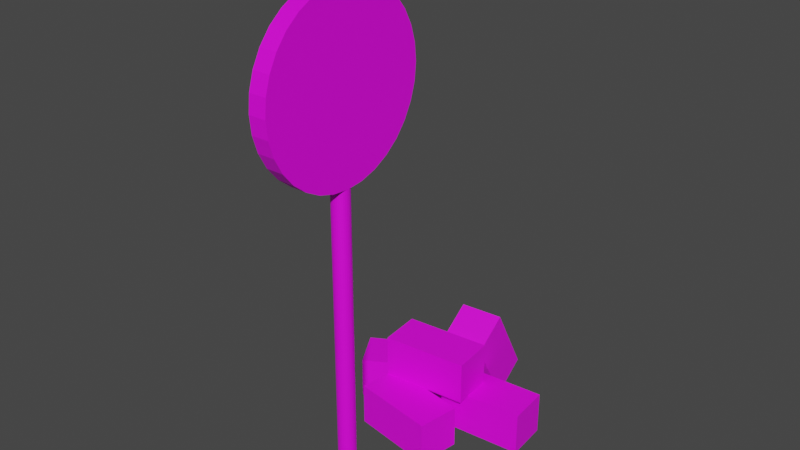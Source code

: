 # Source: MudBlockSite.blend  (saved by Blender 2.82.7; exported with 4.5.12 LTS)
import bpy
from mathutils import Matrix  # noqa: F401  (used for matrix-valued properties, if any)

bpy.ops.wm.read_factory_settings(use_empty=True)
scene = bpy.context.scene
scene.name = 'Scene'

# ---- collections
col_collection = bpy.data.collections.new('Collection'); scene.collection.children.link(col_collection)

# ---- images (referenced by path relative to the original .blend; pixels are not part of the script)
import os
ASSET_DIR = os.environ.get("B2B_ASSET_DIR", "")  # directory of the original .blend (textures are referenced by path, not embedded)
HERE = os.path.dirname(os.path.abspath(__file__))  # packed textures are extracted next to this script under _unpacked/

def load_image(name, relpath, width, height, colorspace="sRGB"):
    """Load a texture the original file referenced (path relative to the .blend, or extracted next to this script)."""
    p = next((c for c in (os.path.join(HERE, relpath), os.path.join(ASSET_DIR, relpath)) if relpath and os.path.exists(c)), "")
    if p:
        img = bpy.data.images.load(p, check_existing=True)
        img.name = name
    else:  # same state as the original file: an image datablock whose file is absent (Cycles renders it pink)
        img = bpy.data.images.new(name, width, height)
        img.source = "FILE"
        img.filepath = "//" + (relpath or name)
    img.colorspace_settings.name = colorspace
    return img
img_jpg_jpg_001 = load_image('jpg.jpg.001', 'jpg.jpg', 1024, 1024, 'sRGB')

# ---- materials (node trees are filled in below, after node groups)
mat_bricksign = bpy.data.materials.new('BrickSign')
mat_bricksign.use_transparent_shadow = False

# ---- material node trees
mat_bricksign.use_nodes = True; mat_bricksign.node_tree.nodes.clear()
_N = mat_bricksign.node_tree.nodes; _L = mat_bricksign.node_tree.links
n0 = _N.new('ShaderNodeOutputMaterial'); n0.name = 'Material Output'; n0.location = (300, 300)
n1 = _N.new('ShaderNodeBsdfPrincipled'); n1.name = 'Principled BSDF'; n1.location = (10, 300)
n1.distribution = 'GGX'
n1.subsurface_method = 'BURLEY'
n1.inputs[3].default_value = 1.45
n1.inputs[27].default_value = (0.0, 0.0, 0.0, 1.0)
n1.inputs[28].default_value = 1.0
n2 = _N.new('ShaderNodeTexImage'); n2.name = 'Image Texture'; n2.location = (-280, 280)
n2.image = img_jpg_jpg_001
_L.new(n1.outputs[0], n0.inputs[0])
_L.new(n2.outputs[0], n1.inputs[0])
n0.is_active_output = True

# ---- world
world_world = bpy.data.worlds.new('World'); scene.world = world_world
world_world.use_nodes = True; world_world.node_tree.nodes.clear()
_N = world_world.node_tree.nodes; _L = world_world.node_tree.links
n0 = _N.new('ShaderNodeOutputWorld'); n0.name = 'World Output'; n0.location = (300, 300)
n1 = _N.new('ShaderNodeBackground'); n1.name = 'Background'; n1.location = (10, 300)
n1.inputs[0].default_value = (0.05088, 0.05088, 0.05088, 1.0)
_L.new(n1.outputs[0], n0.inputs[0])
n0.is_active_output = True
world_world.color = (0.05088, 0.05088, 0.05088)
world_world.use_sun_shadow = False
world_world.sun_shadow_jitter_overblur = 0.0

# ---- meshes
me_cylinder_001 = bpy.data.meshes.new('Cylinder.001')
me_cylinder_001.from_pydata([(0.07288, 0.9769, 0.06214), (0.07288, 0.9769, 0.2815), (0.09428, 0.9748, 0.06214), (0.09428, 0.9748, 0.2815), (0.1149, 0.9685, 0.06214), (0.1149, 0.9685, 0.2815), (0.1338, 0.9584, 0.06214), (0.1338, 0.9584, 0.2815), (0.1504, 0.9448, 0.06214), (0.1504, 0.9448, 0.2815), (0.1641, 0.9281, 0.06214), (0.1641, 0.9281, 0.2815), (0.1742, 0.9092, 0.06214), (0.1742, 0.9092, 0.2815), (0.1805, 0.8886, 0.06214), (0.1805, 0.8886, 0.2815), (0.1826, 0.8672, 0.06214), (0.1826, 0.8672, 0.2815), (0.1805, 0.8458, 0.06214), (0.1805, 0.8458, 0.2815), (0.1742, 0.8252, 0.06214), (0.1742, 0.8252, 0.2815), (0.1641, 0.8063, 0.06214), (0.1641, 0.8063, 0.2815), (0.1504, 0.7896, 0.06214), (0.1504, 0.7896, 0.2815), (0.1338, 0.776, 0.06214), (0.1338, 0.776, 0.2815), (0.1149, 0.7659, 0.06214), (0.1149, 0.7659, 0.2815), (0.09428, 0.7596, 0.06214), (0.09428, 0.7596, 0.2815), (0.07288, 0.7575, 0.06214), (0.07288, 0.7575, 0.2815), (0.05149, 0.7596, 0.06214), (0.05149, 0.7596, 0.2815), (0.03091, 0.7659, 0.06214), (0.03091, 0.7659, 0.2815), (0.01195, 0.776, 0.06214), (0.01195, 0.776, 0.2815), (-0.004669, 0.7896, 0.06214), (-0.004669, 0.7896, 0.2815), (-0.01831, 0.8063, 0.06214), (-0.01831, 0.8063, 0.2815), (-0.02844, 0.8252, 0.06214), (-0.02844, 0.8252, 0.2815), (-0.03469, 0.8458, 0.06214), (-0.03469, 0.8458, 0.2815), (-0.03679, 0.8672, 0.06214), (-0.03679, 0.8672, 0.2815), (-0.03469, 0.8886, 0.06214), (-0.03469, 0.8886, 0.2815), (-0.02844, 0.9092, 0.06214), (-0.02844, 0.9092, 0.2815), (-0.01831, 0.9281, 0.06214), (-0.01831, 0.9281, 0.2815), (-0.004669, 0.9448, 0.06214), (-0.004669, 0.9448, 0.2815), (0.01195, 0.9584, 0.06214), (0.01195, 0.9584, 0.2815), (0.03091, 0.9685, 0.06214), (0.03091, 0.9685, 0.2815), (0.05149, 0.9748, 0.06214), (0.05149, 0.9748, 0.2815), (-0.1129, 3.832, 0.07363), (-0.07148, 3.359, 0.06266), (0.4334, 3.88, 0.07363), (0.4748, 3.407, 0.06266), (-0.06508, 3.286, 0.1116), (-0.02369, 2.813, 0.1007), (0.4812, 3.334, 0.1116), (0.5226, 2.861, 0.1007), (0.6586, 2.184, 0.08407), (0.6586, 2.184, 0.06214), (0.5693, 1.643, 0.08407), (0.5693, 1.643, 0.06214), (-0.4235, 2.363, 0.08407), (-0.4235, 2.363, 0.06214), (-0.5128, 1.822, 0.08407), (-0.5128, 1.822, 0.06214), (-0.2304, 3.264, 0.08407), (-0.2304, 3.264, 0.06214), (0.04384, 2.789, 0.08407), (0.04384, 2.789, 0.06214), (-1.18, 2.715, 0.08407), (-1.18, 2.715, 0.06214), (-0.906, 2.24, 0.08407), (-0.906, 2.24, 0.06214), (1.296, 3.08, 0.08407), (1.296, 3.08, 0.06214), (1.339, 2.533, 0.08407), (1.339, 2.533, 0.06214), (0.2022, 2.994, 0.08407), (0.2022, 2.994, 0.06214), (0.2454, 2.447, 0.08407), (0.2454, 2.447, 0.06214), (0.5945, 2.858, 0.106), (0.5945, 2.858, 0.08407), (0.6436, 2.312, 0.106), (0.6436, 2.312, 0.08407), (-0.4978, 2.76, 0.106), (-0.4978, 2.76, 0.08407), (-0.4488, 2.214, 0.106), (-0.4488, 2.214, 0.08407), (-0.03679, 1.964, 0.2596), (0.1826, 1.964, 0.2596), (-0.03679, 1.943, 0.251), (0.1826, 1.943, 0.251), (-0.03679, 1.88, 0.2428), (0.1826, 1.88, 0.2428), (-0.03679, 1.779, 0.2352), (0.1826, 1.779, 0.2352), (-0.03679, 1.643, 0.2285), (0.1826, 1.643, 0.2285), (-0.03679, 1.477, 0.2231), (0.1826, 1.477, 0.2231), (-0.03679, 1.287, 0.219), (0.1826, 1.287, 0.219), (-0.03679, 1.081, 0.2165), (0.1826, 1.081, 0.2165), (-0.03679, 0.8672, 0.2157), (0.1826, 0.8672, 0.2157), (-0.03679, 0.6532, 0.2165), (0.1826, 0.6532, 0.2165), (-0.03679, 0.4475, 0.219), (0.1826, 0.4475, 0.219), (-0.03679, 0.2579, 0.2231), (0.1826, 0.2579, 0.2231), (-0.03679, 0.09167, 0.2285), (0.1826, 0.09167, 0.2285), (-0.03679, -0.04473, 0.2352), (0.1826, -0.04473, 0.2352), (-0.03679, -0.1461, 0.2428), (0.1826, -0.1461, 0.2428), (-0.03679, -0.2085, 0.251), (0.1826, -0.2085, 0.251), (-0.03679, -0.2296, 0.2596), (0.1826, -0.2296, 0.2596), (-0.03679, -0.2085, 0.2681), (0.1826, -0.2085, 0.2681), (-0.03679, -0.1461, 0.2763), (0.1826, -0.1461, 0.2763), (-0.03679, -0.04473, 0.2839), (0.1826, -0.04473, 0.2839), (-0.03679, 0.09167, 0.2906), (0.1826, 0.09167, 0.2906), (-0.03679, 0.2579, 0.296), (0.1826, 0.2579, 0.296), (-0.03679, 0.4475, 0.3001), (0.1826, 0.4475, 0.3001), (-0.03679, 0.6532, 0.3026), (0.1826, 0.6532, 0.3026), (-0.03679, 0.8672, 0.3034), (0.1826, 0.8672, 0.3034), (-0.03679, 1.081, 0.3026), (0.1826, 1.081, 0.3026), (-0.03679, 1.287, 0.3001), (0.1826, 1.287, 0.3001), (-0.03679, 1.477, 0.296), (0.1826, 1.477, 0.296), (-0.03679, 1.643, 0.2906), (0.1826, 1.643, 0.2906), (-0.03679, 1.779, 0.2839), (0.1826, 1.779, 0.2839), (-0.03679, 1.88, 0.2763), (0.1826, 1.88, 0.2763), (-0.03679, 1.943, 0.2681), (0.1826, 1.943, 0.2681)], [], [(0, 1, 3, 2), (2, 3, 5, 4), (4, 5, 7, 6), (6, 7, 9, 8), (8, 9, 11, 10), (10, 11, 13, 12), (12, 13, 15, 14), (14, 15, 17, 16), (16, 17, 19, 18), (18, 19, 21, 20), (20, 21, 23, 22), (22, 23, 25, 24), (24, 25, 27, 26), (26, 27, 29, 28), (28, 29, 31, 30), (30, 31, 33, 32), (32, 33, 35, 34), (34, 35, 37, 36), (36, 37, 39, 38), (38, 39, 41, 40), (40, 41, 43, 42), (42, 43, 45, 44), (44, 45, 47, 46), (46, 47, 49, 48), (48, 49, 51, 50), (50, 51, 53, 52), (52, 53, 55, 54), (54, 55, 57, 56), (56, 57, 59, 58), (58, 59, 61, 60), (3, 1, 63, 61, 59, 57, 55, 53, 51, 49, 47, 45, 43, 41, 39, 37, 35, 33, 31, 29, 27, 25, 23, 21, 19, 17, 15, 13, 11, 9, 7, 5), (60, 61, 63, 62), (62, 63, 1, 0), (0, 2, 4, 6, 8, 10, 12, 14, 16, 18, 20, 22, 24, 26, 28, 30, 32, 34, 36, 38, 40, 42, 44, 46, 48, 50, 52, 54, 56, 58, 60, 62), (64, 68, 70, 66), (67, 66, 70, 71), (71, 70, 68, 69), (69, 65, 67, 71), (65, 64, 66, 67), (69, 68, 64, 65), (72, 76, 78, 74), (75, 74, 78, 79), (79, 78, 76, 77), (77, 73, 75, 79), (73, 72, 74, 75), (77, 76, 72, 73), (80, 84, 86, 82), (83, 82, 86, 87), (87, 86, 84, 85), (85, 81, 83, 87), (81, 80, 82, 83), (85, 84, 80, 81), (88, 92, 94, 90), (91, 90, 94, 95), (95, 94, 92, 93), (93, 89, 91, 95), (89, 88, 90, 91), (93, 92, 88, 89), (96, 100, 102, 98), (99, 98, 102, 103), (103, 102, 100, 101), (101, 97, 99, 103), (97, 96, 98, 99), (101, 100, 96, 97), (104, 105, 107, 106), (106, 107, 109, 108), (108, 109, 111, 110), (110, 111, 113, 112), (112, 113, 115, 114), (114, 115, 117, 116), (116, 117, 119, 118), (118, 119, 121, 120), (120, 121, 123, 122), (122, 123, 125, 124), (124, 125, 127, 126), (126, 127, 129, 128), (128, 129, 131, 130), (130, 131, 133, 132), (132, 133, 135, 134), (134, 135, 137, 136), (136, 137, 139, 138), (138, 139, 141, 140), (140, 141, 143, 142), (142, 143, 145, 144), (144, 145, 147, 146), (146, 147, 149, 148), (148, 149, 151, 150), (150, 151, 153, 152), (152, 153, 155, 154), (154, 155, 157, 156), (156, 157, 159, 158), (158, 159, 161, 160), (160, 161, 163, 162), (162, 163, 165, 164), (107, 105, 167, 165, 163, 161, 159, 157, 155, 153, 151, 149, 147, 145, 143, 141, 139, 137, 135, 133, 131, 129, 127, 125, 123, 121, 119, 117, 115, 113, 111, 109), (164, 165, 167, 166), (166, 167, 105, 104), (104, 106, 108, 110, 112, 114, 116, 118, 120, 122, 124, 126, 128, 130, 132, 134, 136, 138, 140, 142, 144, 146, 148, 150, 152, 154, 156, 158, 160, 162, 164, 166)])
_uv = me_cylinder_001.uv_layers.new(name='UVMap')
_uv.uv.foreach_set('vector', [0.5064, 0.5102, 0.5064, 0.5166, 0.506, 0.5166, 0.506, 0.5102, 0.506, 0.5102, 0.506, 0.5166, 0.5056, 0.5166, 0.5056, 0.5102, 0.5056, 0.5102, 0.5056, 0.5166, 0.5052, 0.5166, 0.5052, 0.5102, 0.5052, 0.5102, 0.5052, 0.5166, 0.5048, 0.5166, 0.5048, 0.5102, 0.5048, 0.5102, 0.5048, 0.5166, 0.5044, 0.5166, 0.5044, 0.5102, 0.5044, 0.5102, 0.5044, 0.5166, 0.504, 0.5166, 0.504, 0.5102, 0.504, 0.5102, 0.504, 0.5166, 0.5036, 0.5166, 0.5036, 0.5102, 0.5036, 0.5102, 0.5036, 0.5166, 0.5032, 0.5166, 0.5032, 0.5102, 0.5032, 0.5102, 0.5032, 0.5166, 0.5028, 0.5166, 0.5028, 0.5102, 0.5028, 0.5102, 0.5028, 0.5166, 0.5024, 0.5166, 0.5024, 0.5102, 0.5024, 0.5102, 0.5024, 0.5166, 0.502, 0.5166, 0.502, 0.5102, 0.502, 0.5102, 0.502, 0.5166, 0.5016, 0.5166, 0.5016, 0.5102, 0.5016, 0.5102, 0.5016, 0.5166, 0.5012, 0.5166, 0.5012, 0.5102, 0.5012, 0.5102, 0.5012, 0.5166, 0.5008, 0.5166, 0.5008, 0.5102, 0.5008, 0.5102, 0.5008, 0.5166, 0.5004, 0.5166, 0.5004, 0.5102, 0.5004, 0.5102, 0.5004, 0.5166, 0.5, 0.5166, 0.5, 0.5102, 0.5, 0.5102, 0.5, 0.5166, 0.4996, 0.5166, 0.4996, 0.5102, 0.4996, 0.5102, 0.4996, 0.5166, 0.4992, 0.5166, 0.4992, 0.5102, 0.4992, 0.5102, 0.4992, 0.5166, 0.4988, 0.5166, 0.4988, 0.5102, 0.4988, 0.5102, 0.4988, 0.5166, 0.4984, 0.5166, 0.4984, 0.5102, 0.4984, 0.5102, 0.4984, 0.5166, 0.498, 0.5166, 0.498, 0.5102, 0.498, 0.5102, 0.498, 0.5166, 0.4976, 0.5166, 0.4976, 0.5102, 0.4976, 0.5102, 0.4976, 0.5166, 0.4972, 0.5166, 0.4972, 0.5102, 0.4972, 0.5102, 0.4972, 0.5166, 0.4968, 0.5166, 0.4968, 0.5102, 0.4968, 0.5102, 0.4968, 0.5166, 0.4964, 0.5166, 0.4964, 0.5102, 0.4964, 0.5102, 0.4964, 0.5166, 0.496, 0.5166, 0.496, 0.5102, 0.496, 0.5102, 0.496, 0.5166, 0.4956, 0.5166, 0.4956, 0.5102, 0.4956, 0.5102, 0.4956, 0.5166, 0.4952, 0.5166, 0.4952, 0.5102, 0.4952, 0.5102, 0.4952, 0.5166, 0.4948, 0.5166, 0.4948, 0.5102, 0.4948, 0.5102, 0.4948, 0.5166, 0.4944, 0.5166, 0.4944, 0.5102, 0.4974, 0.51, 0.4968, 0.51, 0.4962, 0.51, 0.4956, 0.5098, 0.4951, 0.5095, 0.4946, 0.5091, 0.4942, 0.5087, 0.494, 0.5082, 0.4938, 0.5076, 0.4937, 0.507, 0.4938, 0.5064, 0.494, 0.5058, 0.4942, 0.5053, 0.4946, 0.5048, 0.4951, 0.5044, 0.4956, 0.5041, 0.4962, 0.504, 0.4968, 0.5039, 0.4974, 0.504, 0.498, 0.5041, 0.4985, 0.5044, 0.499, 0.5048, 0.4994, 0.5053, 0.4996, 0.5058, 0.4998, 0.5064, 0.4999, 0.507, 0.4998, 0.5076, 0.4996, 0.5082, 0.4994, 0.5087, 0.499, 0.5091, 0.4985, 0.5095, 0.498, 0.5098, 0.4944, 0.5102, 0.4944, 0.5166, 0.494, 0.5166, 0.494, 0.5102, 0.494, 0.5102, 0.494, 0.5166, 0.4936, 0.5166, 0.4936, 0.5102, 0.5032, 0.51, 0.5038, 0.51, 0.5044, 0.5098, 0.5049, 0.5095, 0.5054, 0.5091, 0.5058, 0.5087, 0.506, 0.5082, 0.5062, 0.5076, 0.5063, 0.507, 0.5062, 0.5064, 0.506, 0.5058, 0.5058, 0.5053, 0.5054, 0.5048, 0.5049, 0.5044, 0.5044, 0.5041, 0.5038, 0.504, 0.5032, 0.5039, 0.5026, 0.504, 0.502, 0.5041, 0.5015, 0.5044, 0.501, 0.5048, 0.5006, 0.5053, 0.5004, 0.5058, 0.5002, 0.5064, 0.5001, 0.507, 0.5002, 0.5076, 0.5004, 0.5082, 0.5006, 0.5087, 0.501, 0.5091, 0.5015, 0.5095, 0.502, 0.5098, 0.5026, 0.51, 0.5162, 0.4251, 0.5441, 0.4251, 0.5441, 0.453, 0.5162, 0.453, 0.4883, 0.453, 0.5162, 0.453, 0.5162, 0.4809, 0.4883, 0.4809, 0.4883, 0.3693, 0.5162, 0.3693, 0.5162, 0.3972, 0.4883, 0.3972, 0.4604, 0.4251, 0.4883, 0.4251, 0.4883, 0.453, 0.4604, 0.453, 0.4883, 0.4251, 0.5162, 0.4251, 0.5162, 0.453, 0.4883, 0.453, 0.4883, 0.3972, 0.5162, 0.3972, 0.5162, 0.4251, 0.4883, 0.4251, 0.5162, 0.4251, 0.5441, 0.4251, 0.5441, 0.453, 0.5162, 0.453, 0.4883, 0.453, 0.5162, 0.453, 0.5162, 0.4809, 0.4883, 0.4809, 0.4883, 0.3693, 0.5162, 0.3693, 0.5162, 0.3972, 0.4883, 0.3972, 0.4604, 0.4251, 0.4883, 0.4251, 0.4883, 0.453, 0.4604, 0.453, 0.4883, 0.4251, 0.5162, 0.4251, 0.5162, 0.453, 0.4883, 0.453, 0.4883, 0.3972, 0.5162, 0.3972, 0.5162, 0.4251, 0.4883, 0.4251, 0.5162, 0.4251, 0.5441, 0.4251, 0.5441, 0.453, 0.5162, 0.453, 0.4883, 0.453, 0.5162, 0.453, 0.5162, 0.4809, 0.4883, 0.4809, 0.4883, 0.3693, 0.5162, 0.3693, 0.5162, 0.3972, 0.4883, 0.3972, 0.4604, 0.4251, 0.4883, 0.4251, 0.4883, 0.453, 0.4604, 0.453, 0.4883, 0.4251, 0.5162, 0.4251, 0.5162, 0.453, 0.4883, 0.453, 0.4883, 0.3972, 0.5162, 0.3972, 0.5162, 0.4251, 0.4883, 0.4251, 0.5162, 0.4251, 0.5441, 0.4251, 0.5441, 0.453, 0.5162, 0.453, 0.4883, 0.453, 0.5162, 0.453, 0.5162, 0.4809, 0.4883, 0.4809, 0.4883, 0.3693, 0.5162, 0.3693, 0.5162, 0.3972, 0.4883, 0.3972, 0.4604, 0.4251, 0.4883, 0.4251, 0.4883, 0.453, 0.4604, 0.453, 0.4883, 0.4251, 0.5162, 0.4251, 0.5162, 0.453, 0.4883, 0.453, 0.4883, 0.3972, 0.5162, 0.3972, 0.5162, 0.4251, 0.4883, 0.4251, 0.5162, 0.4251, 0.5441, 0.4251, 0.5441, 0.453, 0.5162, 0.453, 0.4883, 0.453, 0.5162, 0.453, 0.5162, 0.4809, 0.4883, 0.4809, 0.4883, 0.3693, 0.5162, 0.3693, 0.5162, 0.3972, 0.4883, 0.3972, 0.4604, 0.4251, 0.4883, 0.4251, 0.4883, 0.453, 0.4604, 0.453, 0.4883, 0.4251, 0.5162, 0.4251, 0.5162, 0.453, 0.4883, 0.453, 0.4883, 0.3972, 0.5162, 0.3972, 0.5162, 0.4251, 0.4883, 0.4251, 1.0, 0.5, 1.0, 1.0, 0.9688, 1.0, 0.9688, 0.5, 0.9688, 0.5, 0.9688, 1.0, 0.9375, 1.0, 0.9375, 0.5, 0.9375, 0.5, 0.9375, 1.0, 0.9062, 1.0, 0.9062, 0.5, 0.9062, 0.5, 0.9062, 1.0, 0.875, 1.0, 0.875, 0.5, 0.875, 0.5, 0.875, 1.0, 0.8438, 1.0, 0.8438, 0.5, 0.8438, 0.5, 0.8438, 1.0, 0.8125, 1.0, 0.8125, 0.5, 0.8125, 0.5, 0.8125, 1.0, 0.7812, 1.0, 0.7812, 0.5, 0.7812, 0.5, 0.7812, 1.0, 0.75, 1.0, 0.75, 0.5, 0.8049, 0.8139, 0.75, 1.0, 0.7188, 1.0, 0.7737, 0.8139, 0.7737, 0.8139, 0.7188, 1.0, 0.6875, 1.0, 0.7424, 0.8139, 0.7424, 0.8139, 0.6875, 1.0, 0.6562, 1.0, 0.7112, 0.8139, 0.7112, 0.8139, 0.6562, 1.0, 0.625, 1.0, 0.6799, 0.8139, 0.6799, 0.8139, 0.625, 1.0, 0.5938, 1.0, 0.6487, 0.8139, 0.6487, 0.8139, 0.5938, 1.0, 0.5625, 1.0, 0.6174, 0.8139, 0.6174, 0.8139, 0.5625, 1.0, 0.5312, 1.0, 0.5862, 0.8139, 0.5862, 0.8139, 0.5312, 1.0, 0.5, 1.0, 0.5549, 0.8139, 0.5549, 0.8139, 0.5, 1.0, 0.4688, 1.0, 0.5237, 0.8139, 0.5237, 0.8139, 0.4688, 1.0, 0.4375, 1.0, 0.4924, 0.8139, 0.4924, 0.8139, 0.4375, 1.0, 0.4062, 1.0, 0.4612, 0.8139, 0.4612, 0.8139, 0.4062, 1.0, 0.375, 1.0, 0.4299, 0.8139, 0.3946, 0.8237, 0.375, 1.0, 0.3438, 1.0, 0.3634, 0.8237, 0.3634, 0.8237, 0.3438, 1.0, 0.3125, 1.0, 0.3321, 0.8237, 0.3321, 0.8237, 0.3125, 1.0, 0.2812, 1.0, 0.3009, 0.8237, 0.3009, 0.8237, 0.2812, 1.0, 0.25, 1.0, 0.2696, 0.8237, 0.2696, 0.8237, 0.25, 1.0, 0.2188, 1.0, 0.2384, 0.8237, 0.2384, 0.8237, 0.2188, 1.0, 0.1875, 1.0, 0.2071, 0.8237, 0.2071, 0.8237, 0.1875, 1.0, 0.1562, 1.0, 0.1759, 0.8237, 0.1759, 0.8237, 0.1562, 1.0, 0.125, 1.0, 0.1446, 0.8237, 0.1446, 0.8237, 0.125, 1.0, 0.09375, 1.0, 0.1134, 0.8237, 0.1134, 0.8237, 0.09375, 1.0, 0.0625, 1.0, 0.08212, 0.8237, 0.9915, 0.3962, 1.002, 0.494, 0.9938, 0.5921, 0.9663, 0.6867, 0.921, 0.7741, 0.8594, 0.8509, 0.784, 0.9143, 0.6977, 0.9618, 0.6038, 0.9915, 0.506, 1.002, 0.4079, 0.9938, 0.3133, 0.9663, 0.2259, 0.9209, 0.1491, 0.8594, 0.08568, 0.784, 0.03823, 0.6977, 0.008532, 0.6038, -0.002283, 0.506, 0.006203, 0.4079, 0.03367, 0.3133, 0.07905, 0.2259, 0.1406, 0.1491, 0.216, 0.08568, 0.3023, 0.03823, 0.3962, 0.008532, 0.494, -0.002283, 0.5921, 0.006203, 0.6867, 0.03367, 0.7741, 0.07905, 0.8509, 0.1406, 0.9143, 0.216, 0.9618, 0.3023, 0.08212, 0.8237, 0.0625, 1.0, 0.03125, 1.0, 0.05087, 0.8237, 0.05087, 0.8237, 0.03125, 1.0, 0.0, 1.0, 0.02158, 0.8237, 0.85, 0.5842, 0.8321, 0.4932, 0.8772, 0.4796, 0.8833, 0.4496, 0.9197, 0.4197, 0.9496, 0.3833, 0.9717, 0.3418, 0.9854, 0.2968, 0.99, 0.25, 0.9854, 0.2032, 0.9717, 0.1582, 0.9496, 0.1167, 0.9197, 0.08029, 0.8833, 0.05045, 0.8772, 0.03612, 0.8321, 0.02246, 0.85, 0.1042, 0.8032, 0.1088, 0.9387, 0.2048, 0.8972, 0.227, 0.8608, 0.2568, 0.831, 0.2932, 0.8088, 0.3347, 0.7951, 0.3797, 0.7905, 0.4266, 0.7951, 0.4734, 0.8088, 0.5184, 0.831, 0.5599, 0.8608, 0.5963, 0.8972, 0.6261, 0.9387, 0.6483, 0.8032, 0.5795])
me_cylinder_001.materials.append(mat_bricksign)
me_cylinder_001.use_remesh_fix_poles = True
me_cylinder_001.use_remesh_preserve_attributes = False
me_cylinder_001.use_mirror_vertex_groups = False
me_cylinder_001.update()

# ---- objects
ob_mudbricksite = bpy.data.objects.new('MudBrickSite', me_cylinder_001)

# ---- transforms, parenting, visibility, modifiers, constraints
ob_mudbricksite.location = (0.0, 0.0, 2.5)
ob_mudbricksite.scale = (0.1, 0.1, 2.5)
ob_mudbricksite.lineart.crease_threshold = 0.0

# ---- collection membership
col_collection.objects.link(ob_mudbricksite)

# ---- scene / render settings (as saved in the file)
scene.frame_start = 1; scene.frame_end = 250; scene.frame_set(38)
scene.render.engine = 'BLENDER_EEVEE_NEXT'
scene.cycles.use_denoising = False
scene.cycles.samples = 128
scene.cycles.sampling_pattern = 'TABULATED_SOBOL'
scene.cycles.use_adaptive_sampling = False
scene.cycles.use_light_tree = False
scene.view_settings.view_transform = 'Filmic'
bpy.context.view_layer.update()

# ---- added for rendering (the .blend has no active camera and no usable light): camera, sun
cam_auto = bpy.data.cameras.new('AutoCamera')
cam_auto.lens = 50.0
cam_auto.sensor_width = 36.0
cam_auto.clip_end = 1000.0
ob_auto_camera = bpy.data.objects.new('AutoCamera', cam_auto)
scene.collection.objects.link(ob_auto_camera)
ob_auto_camera.location = (0.72235, -0.674775, 3.52849)
ob_auto_camera.rotation_euler = (1.09748, -7.21219e-08, 0.694738)
scene.camera = ob_auto_camera
light_auto_sun = bpy.data.lights.new('AutoSun', 'SUN')
light_auto_sun.energy = 3.0
light_auto_sun.angle = 0.0523599
ob_auto_sun = bpy.data.objects.new('AutoSun', light_auto_sun)
scene.collection.objects.link(ob_auto_sun)
ob_auto_sun.rotation_euler = (0.872665, 0.174533, 0.523599)
bpy.context.view_layer.update()

